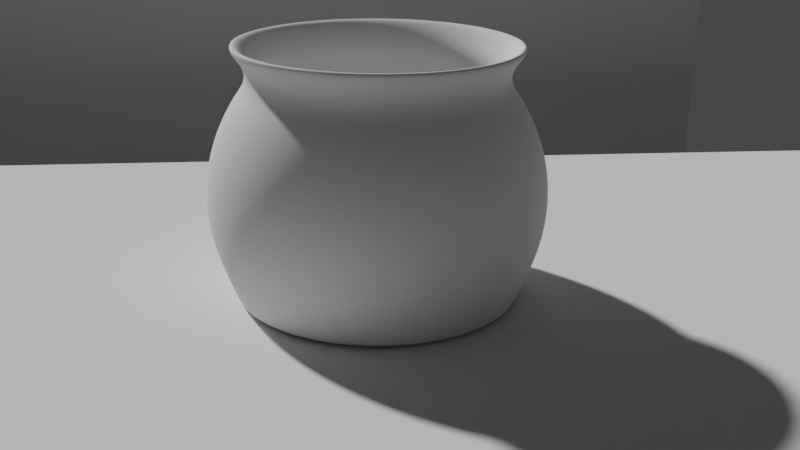 # Source: just_bowl.blend  (saved by Blender 3.6.13; exported with 4.5.12 LTS)
import bpy
from mathutils import Matrix  # noqa: F401  (used for matrix-valued properties, if any)

bpy.ops.wm.read_factory_settings(use_empty=True)
scene = bpy.context.scene
scene.name = 'Scene'

# ---- collections
col_collection = bpy.data.collections.new('Collection'); scene.collection.children.link(col_collection)

# ---- world
world_world = bpy.data.worlds.new('World'); scene.world = world_world
world_world.use_nodes = True; world_world.node_tree.nodes.clear()
_N = world_world.node_tree.nodes; _L = world_world.node_tree.links
n0 = _N.new('ShaderNodeOutputWorld'); n0.name = 'World Output'; n0.location = (300, 300)
n1 = _N.new('ShaderNodeBackground'); n1.name = 'Background'; n1.location = (10, 300)
n1.inputs[0].default_value = (0.05088, 0.05088, 0.05088, 1.0)
_L.new(n1.outputs[0], n0.inputs[0])
n0.is_active_output = True
world_world.color = (0.05088, 0.05088, 0.05088)
world_world.use_sun_shadow = False
world_world.sun_shadow_jitter_overblur = 0.0

# ---- cameras
cam_camera_001 = bpy.data.cameras.new('Camera.001')

# ---- meshes
me_sphere = bpy.data.meshes.new('Sphere')
me_sphere.from_pydata([(0.0, 0.8315, 1.173), (0.0, 0.9808, 0.8126), (0.0, 1.0, 0.6175), (0.0, 0.9808, 0.4224), (0.0, 0.8315, 0.01237), (0.1622, 0.8155, 1.173), (0.1802, 0.9061, 1.0), (0.1913, 0.9619, 0.8126), (0.1951, 0.9808, 0.6175), (0.1913, 0.9619, 0.4224), (0.1802, 0.9061, 0.2348), (0.1622, 0.8155, 0.01237), (0.1379, 0.6935, 0.01237), (0.1084, 0.5449, 0.01751), (0.07466, 0.3753, 0.067), (0.03806, 0.1913, 0.1397), (0.3182, 0.7682, 1.173), (0.3536, 0.8536, 1.0), (0.3753, 0.9061, 0.8126), (0.3827, 0.9239, 0.6175), (0.3753, 0.9061, 0.4224), (0.3536, 0.8536, 0.2348), (0.3182, 0.7682, 0.01237), (0.2706, 0.6533, 0.01237), (0.2126, 0.5133, 0.01751), (0.1464, 0.3536, 0.067), (0.07466, 0.1802, 0.1397), (0.4619, 0.6913, 1.173), (0.5133, 0.7682, 1.0), (0.5449, 0.8155, 0.8126), (0.5556, 0.8315, 0.6175), (0.5449, 0.8155, 0.4224), (0.5133, 0.7682, 0.2348), (0.4619, 0.6913, 0.01237), (0.3928, 0.5879, 0.01237), (0.3087, 0.4619, 0.01751), (0.2126, 0.3182, 0.067), (0.1084, 0.1622, 0.1397), (0.5879, 0.5879, 1.173), (0.6533, 0.6533, 1.0), (0.6935, 0.6935, 0.8126), (0.7071, 0.7071, 0.6175), (0.6935, 0.6935, 0.4224), (0.6533, 0.6533, 0.2348), (0.5879, 0.5879, 0.01237), (0.5, 0.5, 0.01237), (0.3928, 0.3928, 0.01751), (0.2706, 0.2706, 0.067), (0.1379, 0.1379, 0.1397), (0.6913, 0.4619, 1.173), (0.7682, 0.5133, 1.0), (0.8155, 0.5449, 0.8126), (0.8315, 0.5556, 0.6175), (0.8155, 0.5449, 0.4224), (0.7682, 0.5133, 0.2348), (0.6913, 0.4619, 0.01237), (0.5879, 0.3928, 0.01237), (0.4619, 0.3087, 0.01751), (0.3182, 0.2126, 0.067), (0.1622, 0.1084, 0.1397), (0.7682, 0.3182, 1.173), (0.8536, 0.3536, 1.0), (0.9061, 0.3753, 0.8126), (0.9239, 0.3827, 0.6175), (0.9061, 0.3753, 0.4224), (0.8536, 0.3536, 0.2348), (0.7682, 0.3182, 0.01237), (0.6533, 0.2706, 0.01237), (0.5133, 0.2126, 0.01751), (0.3536, 0.1464, 0.067), (0.1802, 0.07466, 0.1397), (0.8155, 0.1622, 1.173), (0.9061, 0.1802, 1.0), (0.9619, 0.1913, 0.8126), (0.9808, 0.1951, 0.6175), (0.9619, 0.1913, 0.4224), (0.9061, 0.1802, 0.2348), (0.8155, 0.1622, 0.01237), (0.6935, 0.1379, 0.01237), (0.5449, 0.1084, 0.01751), (0.3753, 0.07466, 0.067), (0.1913, 0.03806, 0.1397), (0.8315, -8.941e-08, 1.173), (0.9239, 4.47e-08, 1.0), (0.9808, -8.941e-08, 0.8126), (1.0, -1.639e-07, 0.6175), (0.9808, -8.941e-08, 0.4224), (0.9239, 4.47e-08, 0.2348), (0.8315, -8.941e-08, 0.01237), (0.7071, 1.49e-08, 0.01237), (0.5556, -5.215e-08, 0.01751), (0.3827, -2.235e-08, 0.067), (0.1951, -1.118e-08, 0.1397), (0.8155, -0.1622, 1.173), (0.9061, -0.1802, 1.0), (0.9619, -0.1913, 0.8126), (0.9808, -0.1951, 0.6175), (0.9619, -0.1913, 0.4224), (0.9061, -0.1802, 0.2348), (0.8155, -0.1622, 0.01237), (0.6935, -0.1379, 0.01237), (0.5449, -0.1084, 0.01751), (0.3753, -0.07466, 0.067), (0.1913, -0.03806, 0.1397), (0.7682, -0.3182, 1.173), (0.8536, -0.3536, 1.0), (0.9061, -0.3753, 0.8126), (0.9239, -0.3827, 0.6175), (0.9061, -0.3753, 0.4224), (0.8536, -0.3536, 0.2348), (0.7682, -0.3182, 0.01237), (0.6533, -0.2706, 0.01237), (0.5133, -0.2126, 0.01751), (0.3536, -0.1464, 0.067), (0.1802, -0.07466, 0.1397), (0.6913, -0.4619, 1.173), (0.7682, -0.5133, 1.0), (0.8155, -0.5449, 0.8126), (0.8315, -0.5556, 0.6175), (0.8155, -0.5449, 0.4224), (0.7682, -0.5133, 0.2348), (0.6913, -0.4619, 0.01237), (0.5879, -0.3928, 0.01237), (0.4619, -0.3087, 0.01751), (0.3182, -0.2126, 0.067), (0.1622, -0.1084, 0.1397), (0.5879, -0.5879, 1.173), (0.6533, -0.6533, 1.0), (0.6935, -0.6935, 0.8126), (0.7071, -0.7071, 0.6175), (0.6935, -0.6935, 0.4224), (0.6533, -0.6533, 0.2348), (0.5879, -0.5879, 0.01237), (0.5, -0.5, 0.01237), (0.3928, -0.3928, 0.01751), (0.2706, -0.2706, 0.067), (0.1379, -0.1379, 0.1397), (0.4619, -0.6913, 1.173), (0.5133, -0.7682, 1.0), (0.5449, -0.8155, 0.8126), (0.5556, -0.8315, 0.6175), (0.5449, -0.8155, 0.4224), (0.5133, -0.7682, 0.2348), (0.4619, -0.6913, 0.01237), (0.3928, -0.5879, 0.01237), (0.3087, -0.4619, 0.01751), (0.2126, -0.3182, 0.067), (0.1084, -0.1622, 0.1397), (0.3182, -0.7682, 1.173), (0.3536, -0.8536, 1.0), (0.3753, -0.9061, 0.8126), (0.3827, -0.9239, 0.6175), (0.3753, -0.9061, 0.4224), (0.3536, -0.8536, 0.2348), (0.3182, -0.7682, 0.01237), (0.2706, -0.6533, 0.01237), (0.2126, -0.5133, 0.01751), (0.1464, -0.3536, 0.067), (0.07466, -0.1802, 0.1397), (0.1622, -0.8155, 1.173), (0.1802, -0.9061, 1.0), (0.1913, -0.9619, 0.8126), (0.1951, -0.9808, 0.6175), (0.1913, -0.9619, 0.4224), (0.1802, -0.9061, 0.2348), (0.1622, -0.8155, 0.01237), (0.1379, -0.6935, 0.01237), (0.1084, -0.5449, 0.01751), (0.07466, -0.3753, 0.067), (0.03806, -0.1913, 0.1397), (-1.043e-07, -0.8315, 1.173), (2.98e-08, -0.9239, 1.0), (-1.341e-07, -0.9808, 0.8126), (-3.278e-07, -1.0, 0.6175), (-1.341e-07, -0.9808, 0.4224), (2.98e-08, -0.9239, 0.2348), (-1.043e-07, -0.8315, 0.01237), (-1.49e-08, -0.7071, 0.01237), (-9.686e-08, -0.5556, 0.01751), (-5.215e-08, -0.3827, 0.067), (-7.451e-09, -0.1951, 0.1397), (-0.1622, -0.8155, 1.173), (-0.1802, -0.9061, 1.0), (-0.1913, -0.9619, 0.8126), (-0.1951, -0.9808, 0.6175), (-0.1913, -0.9619, 0.4224), (-0.1802, -0.9061, 0.2348), (-0.1622, -0.8155, 0.01237), (-0.1379, -0.6935, 0.01237), (-0.1084, -0.5449, 0.01751), (-0.07466, -0.3753, 0.067), (-0.03806, -0.1913, 0.1397), (-0.3182, -0.7682, 1.173), (-0.3536, -0.8536, 1.0), (-0.3753, -0.9061, 0.8126), (-0.3827, -0.9239, 0.6175), (-0.3753, -0.9061, 0.4224), (-0.3536, -0.8536, 0.2348), (-0.3182, -0.7682, 0.01237), (-0.2706, -0.6533, 0.01237), (-0.2126, -0.5133, 0.01751), (-0.1464, -0.3536, 0.067), (-0.07466, -0.1802, 0.1397), (-0.4619, -0.6913, 1.173), (-0.5133, -0.7682, 1.0), (-0.5449, -0.8155, 0.8126), (-0.5556, -0.8315, 0.6175), (-0.5449, -0.8155, 0.4224), (-0.5133, -0.7682, 0.2348), (-0.4619, -0.6913, 0.01237), (-0.3928, -0.5879, 0.01237), (-0.3087, -0.4619, 0.01751), (-0.2126, -0.3182, 0.067), (-0.1084, -0.1622, 0.1397), (-0.5879, -0.5879, 1.173), (-0.6533, -0.6533, 1.0), (-0.6935, -0.6935, 0.8126), (-0.7071, -0.7071, 0.6175), (-0.6935, -0.6935, 0.4224), (-0.6533, -0.6533, 0.2348), (-0.5879, -0.5879, 0.01237), (-0.5, -0.5, 0.01237), (-0.3928, -0.3928, 0.01751), (-0.2706, -0.2706, 0.067), (-0.1379, -0.1379, 0.1397), (0.0, 0.0, 0.1786), (-0.6913, -0.4619, 1.173), (-0.7682, -0.5133, 1.0), (-0.8155, -0.5449, 0.8126), (-0.8315, -0.5556, 0.6175), (-0.8155, -0.5449, 0.4224), (-0.7682, -0.5133, 0.2348), (-0.6913, -0.4619, 0.01237), (-0.5879, -0.3928, 0.01237), (-0.4619, -0.3087, 0.01751), (-0.3182, -0.2126, 0.067), (-0.1622, -0.1084, 0.1397), (-0.7682, -0.3182, 1.173), (-0.8536, -0.3536, 1.0), (-0.9061, -0.3753, 0.8126), (-0.9239, -0.3827, 0.6175), (-0.9061, -0.3753, 0.4224), (-0.8536, -0.3536, 0.2348), (-0.7682, -0.3182, 0.01237), (-0.6533, -0.2706, 0.01237), (-0.5133, -0.2126, 0.01751), (-0.3536, -0.1464, 0.067), (-0.1802, -0.07466, 0.1397), (-0.8155, -0.1622, 1.173), (-0.9061, -0.1802, 1.0), (-0.9619, -0.1913, 0.8126), (-0.9808, -0.1951, 0.6175), (-0.9619, -0.1913, 0.4224), (-0.9061, -0.1802, 0.2348), (-0.8155, -0.1622, 0.01237), (-0.6935, -0.1379, 0.01237), (-0.5449, -0.1084, 0.01751), (-0.3753, -0.07466, 0.067), (-0.1913, -0.03806, 0.1397), (-0.8315, 1.639e-07, 1.173), (-0.9239, 1.49e-08, 1.0), (-0.9808, 2.682e-07, 0.8126), (-1.0, 4.47e-07, 0.6175), (-0.9808, 2.682e-07, 0.4224), (-0.9239, 1.49e-08, 0.2348), (-0.8315, 1.639e-07, 0.01237), (-0.7071, 2.98e-08, 0.01237), (-0.5556, 1.49e-07, 0.01751), (-0.3827, 5.215e-08, 0.067), (-0.1951, 1.863e-08, 0.1397), (-0.8155, 0.1622, 1.173), (-0.9061, 0.1802, 1.0), (-0.9619, 0.1913, 0.8126), (-0.9808, 0.1951, 0.6175), (-0.9619, 0.1913, 0.4224), (-0.9061, 0.1802, 0.2348), (-0.8155, 0.1622, 0.01237), (-0.6935, 0.1379, 0.01237), (-0.5449, 0.1084, 0.01751), (-0.3753, 0.07466, 0.067), (-0.1913, 0.03806, 0.1397), (-0.7682, 0.3182, 1.173), (-0.8536, 0.3536, 1.0), (-0.9061, 0.3753, 0.8126), (-0.9239, 0.3827, 0.6175), (-0.9061, 0.3753, 0.4224), (-0.8536, 0.3536, 0.2348), (-0.7682, 0.3182, 0.01237), (-0.6533, 0.2706, 0.01237), (-0.5133, 0.2126, 0.01751), (-0.3536, 0.1464, 0.067), (-0.1802, 0.07466, 0.1397), (-0.6913, 0.4619, 1.173), (-0.7682, 0.5133, 1.0), (-0.8155, 0.5449, 0.8126), (-0.8315, 0.5556, 0.6175), (-0.8155, 0.5449, 0.4224), (-0.7682, 0.5133, 0.2348), (-0.6913, 0.4619, 0.01237), (-0.5879, 0.3928, 0.01237), (-0.4619, 0.3087, 0.01751), (-0.3182, 0.2126, 0.067), (-0.1622, 0.1084, 0.1397), (-0.5879, 0.5879, 1.173), (-0.6533, 0.6533, 1.0), (-0.6935, 0.6935, 0.8126), (-0.7071, 0.7071, 0.6175), (-0.6935, 0.6935, 0.4224), (-0.6533, 0.6533, 0.2348), (-0.5879, 0.5879, 0.01237), (-0.5, 0.5, 0.01237), (-0.3928, 0.3928, 0.01751), (-0.2706, 0.2706, 0.067), (-0.1379, 0.1379, 0.1397), (-0.4619, 0.6913, 1.173), (-0.5133, 0.7682, 1.0), (-0.5449, 0.8155, 0.8126), (-0.5556, 0.8315, 0.6175), (-0.5449, 0.8155, 0.4224), (-0.5133, 0.7682, 0.2348), (-0.4619, 0.6913, 0.01237), (-0.3928, 0.5879, 0.01237), (-0.3087, 0.4619, 0.01751), (-0.2126, 0.3182, 0.067), (-0.1084, 0.1622, 0.1397), (-0.3182, 0.7682, 1.173), (-0.3536, 0.8536, 1.0), (-0.3753, 0.9061, 0.8126), (-0.3827, 0.9239, 0.6175), (-0.3753, 0.9061, 0.4224), (-0.3536, 0.8536, 0.2348), (-0.3182, 0.7682, 0.01237), (-0.2706, 0.6533, 0.01237), (-0.2126, 0.5133, 0.01751), (-0.1464, 0.3536, 0.067), (-0.07466, 0.1802, 0.1397), (-0.1622, 0.8155, 1.173), (-0.1802, 0.9061, 1.0), (-0.1913, 0.9619, 0.8126), (-0.1951, 0.9808, 0.6175), (-0.1913, 0.9619, 0.4224), (-0.1802, 0.9061, 0.2348), (-0.1622, 0.8155, 0.01237), (-0.1379, 0.6935, 0.01237), (-0.1084, 0.5449, 0.01751), (-0.07466, 0.3753, 0.067), (-0.03806, 0.1913, 0.1397), (5.96e-08, 0.9239, 1.0), (5.96e-08, 0.9239, 0.2348), (8.941e-08, 0.7071, 0.01237), (2.161e-07, 0.5556, 0.01751), (6.706e-08, 0.3827, 0.067), (1.49e-08, 0.1951, 0.1397), (0.164, 0.8247, 0.03491), (0.3218, 0.7768, 0.03491), (0.4671, 0.6991, 0.03491), (0.5946, 0.5946, 0.03491), (0.6991, 0.4671, 0.03491), (0.7768, 0.3218, 0.03491), (0.8247, 0.164, 0.03491), (0.8408, -7.582e-08, 0.03491), (0.8247, -0.164, 0.03491), (0.7768, -0.3218, 0.03491), (0.6991, -0.4671, 0.03491), (0.5946, -0.5946, 0.03491), (0.4671, -0.6991, 0.03491), (0.3218, -0.7768, 0.03491), (0.164, -0.8247, 0.03491), (-9.072e-08, -0.8408, 0.03491), (-0.164, -0.8247, 0.03491), (-0.3218, -0.7768, 0.03491), (-0.4671, -0.6991, 0.03491), (-0.5946, -0.5946, 0.03491), (-0.6991, -0.4671, 0.03491), (-0.7768, -0.3218, 0.03491), (-0.8247, -0.164, 0.03491), (-0.8408, 1.488e-07, 0.03491), (-0.8247, 0.164, 0.03491), (-0.7768, 0.3218, 0.03491), (-0.6991, 0.4671, 0.03491), (-0.5946, 0.5946, 0.03491), (-0.4671, 0.6991, 0.03491), (-0.3218, 0.7768, 0.03491), (-0.164, 0.8247, 0.03491), (6.039e-09, 0.8408, 0.03491), (0.1655, 0.8319, 1.48), (0.3246, 0.7836, 1.48), (0.4712, 0.7052, 1.48), (0.5997, 0.5997, 1.48), (0.7052, 0.4712, 1.48), (0.7836, 0.3246, 1.48), (0.8319, 0.1655, 1.48), (0.8482, 1.453e-08, 1.48), (0.8319, -0.1655, 1.48), (0.7836, -0.3246, 1.48), (0.7052, -0.4712, 1.48), (0.5997, -0.5997, 1.48), (0.4712, -0.7052, 1.48), (0.3246, -0.7836, 1.48), (0.1655, -0.8319, 1.48), (-2.503e-08, -0.8482, 1.48), (-0.1655, -0.8319, 1.48), (-0.3246, -0.7836, 1.48), (-0.4712, -0.7052, 1.48), (-0.5997, -0.5997, 1.48), (-0.7052, -0.4712, 1.48), (-0.7836, -0.3246, 1.48), (-0.8319, -0.1655, 1.48), (-0.8482, 3.24e-08, 1.48), (-0.8319, 0.1655, 1.48), (-0.7836, 0.3246, 1.48), (-0.7052, 0.4712, 1.48), (-0.5997, 0.5997, 1.48), (-0.4712, 0.7052, 1.48), (-0.3246, 0.7836, 1.48), (-0.1655, 0.8319, 1.48), (1.001e-07, 0.8482, 1.48), (0.1509, 0.7588, 1.243), (0.1517, 0.7627, 1.402), (0.1458, 0.7329, 1.324), (0.2976, 0.7185, 1.402), (0.2961, 0.7148, 1.243), (0.286, 0.6904, 1.324), (0.4321, 0.6466, 1.402), (0.4299, 0.6433, 1.243), (0.4152, 0.6213, 1.324), (0.5499, 0.5499, 1.402), (0.5471, 0.5471, 1.243), (0.5284, 0.5284, 1.324), (0.6466, 0.4321, 1.402), (0.6433, 0.4299, 1.243), (0.6213, 0.4152, 1.324), (0.7185, 0.2976, 1.402), (0.7148, 0.2961, 1.243), (0.6904, 0.286, 1.324), (0.7627, 0.1517, 1.402), (0.7588, 0.1509, 1.243), (0.7329, 0.1458, 1.324), (0.7777, 1.472e-08, 1.402), (0.7737, -4.096e-08, 1.243), (0.7473, -1.397e-09, 1.324), (0.7627, -0.1517, 1.402), (0.7588, -0.1509, 1.243), (0.7329, -0.1458, 1.324), (0.7185, -0.2976, 1.402), (0.7148, -0.2961, 1.243), (0.6904, -0.286, 1.324), (0.6466, -0.4321, 1.402), (0.6433, -0.4299, 1.243), (0.6213, -0.4152, 1.324), (0.5499, -0.5499, 1.402), (0.5471, -0.5471, 1.243), (0.5284, -0.5284, 1.324), (0.4321, -0.6466, 1.402), (0.4299, -0.6433, 1.243), (0.4152, -0.6213, 1.324), (0.2976, -0.7185, 1.402), (0.2961, -0.7148, 1.243), (0.286, -0.6904, 1.324), (0.1517, -0.7627, 1.402), (0.1509, -0.7588, 1.243), (0.1458, -0.7329, 1.324), (-1.997e-08, -0.7777, 1.402), (-6.278e-08, -0.7737, 1.243), (-3.038e-08, -0.7473, 1.324), (-0.1517, -0.7627, 1.402), (-0.1509, -0.7588, 1.243), (-0.1458, -0.7329, 1.324), (-0.2976, -0.7185, 1.402), (-0.2961, -0.7148, 1.243), (-0.286, -0.6904, 1.324), (-0.4321, -0.6466, 1.402), (-0.4299, -0.6433, 1.243), (-0.4152, -0.6213, 1.324), (-0.5499, -0.5499, 1.402), (-0.5471, -0.5471, 1.243), (-0.5284, -0.5284, 1.324), (-0.6466, -0.4321, 1.402), (-0.6433, -0.4299, 1.243), (-0.6213, -0.4152, 1.324), (-0.7185, -0.2976, 1.402), (-0.7148, -0.2961, 1.243), (-0.6904, -0.286, 1.324), (-0.7627, -0.1517, 1.402), (-0.7588, -0.1509, 1.243), (-0.7329, -0.1458, 1.324), (-0.7777, 3.11e-08, 1.402), (-0.7737, 1.016e-07, 1.243), (-0.7473, 5.122e-08, 1.324), (-0.7627, 0.1517, 1.402), (-0.7588, 0.1509, 1.243), (-0.7329, 0.1458, 1.324), (-0.7185, 0.2976, 1.402), (-0.7148, 0.2961, 1.243), (-0.6904, 0.286, 1.324), (-0.6466, 0.4321, 1.402), (-0.6433, 0.4299, 1.243), (-0.6213, 0.4152, 1.324), (-0.5499, 0.5499, 1.402), (-0.5471, 0.5471, 1.243), (-0.5284, 0.5284, 1.324), (-0.4321, 0.6466, 1.402), (-0.4299, 0.6433, 1.243), (-0.4152, 0.6213, 1.324), (-0.2976, 0.7185, 1.402), (-0.2961, 0.7148, 1.243), (-0.286, 0.6904, 1.324), (-0.1517, 0.7627, 1.402), (-0.1509, 0.7588, 1.243), (-0.1458, 0.7329, 1.324), (9.475e-08, 0.7777, 1.402), (4.152e-08, 0.7737, 1.243), (7.683e-08, 0.7473, 1.324)], [], [(3, 2, 8, 9), (348, 3, 9, 10), (384, 348, 10, 353), (349, 4, 11, 12), (16, 421, 424, 27), (350, 349, 12, 13), (347, 0, 5, 6), (351, 350, 13, 14), (1, 347, 6, 7), (352, 351, 14, 15), (2, 1, 7, 8), (225, 352, 15), (15, 14, 25, 26), (8, 7, 18, 19), (225, 15, 26), (9, 8, 19, 20), (10, 9, 20, 21), (353, 10, 21, 354), (12, 11, 22, 23), (418, 510, 416, 385), (13, 12, 23, 24), (6, 5, 16, 17), (14, 13, 24, 25), (7, 6, 17, 18), (23, 22, 33, 34), (423, 420, 386, 387), (24, 23, 34, 35), (17, 16, 27, 28), (25, 24, 35, 36), (18, 17, 28, 29), (26, 25, 36, 37), (19, 18, 29, 30), (225, 26, 37), (20, 19, 30, 31), (21, 20, 31, 32), (354, 21, 32, 355), (225, 37, 48), (31, 30, 41, 42), (32, 31, 42, 43), (355, 32, 43, 356), (34, 33, 44, 45), (426, 423, 387, 388), (35, 34, 45, 46), (28, 27, 38, 39), (36, 35, 46, 47), (29, 28, 39, 40), (37, 36, 47, 48), (30, 29, 40, 41), (429, 426, 388, 389), (46, 45, 56, 57), (39, 38, 49, 50), (47, 46, 57, 58), (40, 39, 50, 51), (48, 47, 58, 59), (41, 40, 51, 52), (225, 48, 59), (42, 41, 52, 53), (43, 42, 53, 54), (356, 43, 54, 357), (45, 44, 55, 56), (53, 52, 63, 64), (54, 53, 64, 65), (357, 54, 65, 358), (56, 55, 66, 67), (432, 429, 389, 390), (57, 56, 67, 68), (50, 49, 60, 61), (58, 57, 68, 69), (51, 50, 61, 62), (59, 58, 69, 70), (52, 51, 62, 63), (225, 59, 70), (68, 67, 78, 79), (61, 60, 71, 72), (69, 68, 79, 80), (62, 61, 72, 73), (70, 69, 80, 81), (63, 62, 73, 74), (225, 70, 81), (64, 63, 74, 75), (65, 64, 75, 76), (358, 65, 76, 359), (67, 66, 77, 78), (435, 432, 390, 391), (76, 75, 86, 87), (359, 76, 87, 360), (78, 77, 88, 89), (438, 435, 391, 392), (79, 78, 89, 90), (72, 71, 82, 83), (80, 79, 90, 91), (73, 72, 83, 84), (81, 80, 91, 92), (74, 73, 84, 85), (225, 81, 92), (75, 74, 85, 86), (83, 82, 93, 94), (91, 90, 101, 102), (84, 83, 94, 95), (92, 91, 102, 103), (85, 84, 95, 96), (225, 92, 103), (86, 85, 96, 97), (87, 86, 97, 98), (360, 87, 98, 361), (89, 88, 99, 100), (441, 438, 392, 393), (90, 89, 100, 101), (98, 97, 108, 109), (361, 98, 109, 362), (100, 99, 110, 111), (444, 441, 393, 394), (101, 100, 111, 112), (94, 93, 104, 105), (102, 101, 112, 113), (95, 94, 105, 106), (103, 102, 113, 114), (96, 95, 106, 107), (225, 103, 114), (97, 96, 107, 108), (113, 112, 123, 124), (106, 105, 116, 117), (114, 113, 124, 125), (107, 106, 117, 118), (225, 114, 125), (108, 107, 118, 119), (109, 108, 119, 120), (362, 109, 120, 363), (111, 110, 121, 122), (447, 444, 394, 395), (112, 111, 122, 123), (105, 104, 115, 116), (363, 120, 131, 364), (122, 121, 132, 133), (450, 447, 395, 396), (123, 122, 133, 134), (116, 115, 126, 127), (124, 123, 134, 135), (117, 116, 127, 128), (125, 124, 135, 136), (118, 117, 128, 129), (225, 125, 136), (119, 118, 129, 130), (120, 119, 130, 131), (136, 135, 146, 147), (129, 128, 139, 140), (225, 136, 147), (130, 129, 140, 141), (131, 130, 141, 142), (364, 131, 142, 365), (133, 132, 143, 144), (453, 450, 396, 397), (134, 133, 144, 145), (127, 126, 137, 138), (135, 134, 145, 146), (128, 127, 138, 139), (144, 143, 154, 155), (456, 453, 397, 398), (145, 144, 155, 156), (138, 137, 148, 149), (146, 145, 156, 157), (139, 138, 149, 150), (147, 146, 157, 158), (140, 139, 150, 151), (225, 147, 158), (141, 140, 151, 152), (142, 141, 152, 153), (365, 142, 153, 366), (151, 150, 161, 162), (225, 158, 169), (152, 151, 162, 163), (153, 152, 163, 164), (366, 153, 164, 367), (155, 154, 165, 166), (459, 456, 398, 399), (156, 155, 166, 167), (149, 148, 159, 160), (157, 156, 167, 168), (150, 149, 160, 161), (158, 157, 168, 169), (166, 165, 176, 177), (462, 459, 399, 400), (167, 166, 177, 178), (160, 159, 170, 171), (168, 167, 178, 179), (161, 160, 171, 172), (169, 168, 179, 180), (162, 161, 172, 173), (225, 169, 180), (163, 162, 173, 174), (164, 163, 174, 175), (367, 164, 175, 368), (225, 180, 191), (174, 173, 184, 185), (175, 174, 185, 186), (368, 175, 186, 369), (177, 176, 187, 188), (465, 462, 400, 401), (178, 177, 188, 189), (171, 170, 181, 182), (179, 178, 189, 190), (172, 171, 182, 183), (180, 179, 190, 191), (173, 172, 183, 184), (468, 465, 401, 402), (189, 188, 199, 200), (182, 181, 192, 193), (190, 189, 200, 201), (183, 182, 193, 194), (191, 190, 201, 202), (184, 183, 194, 195), (225, 191, 202), (185, 184, 195, 196), (186, 185, 196, 197), (369, 186, 197, 370), (188, 187, 198, 199), (196, 195, 206, 207), (197, 196, 207, 208), (370, 197, 208, 371), (199, 198, 209, 210), (471, 468, 402, 403), (200, 199, 210, 211), (193, 192, 203, 204), (201, 200, 211, 212), (194, 193, 204, 205), (202, 201, 212, 213), (195, 194, 205, 206), (225, 202, 213), (211, 210, 221, 222), (204, 203, 214, 215), (212, 211, 222, 223), (205, 204, 215, 216), (213, 212, 223, 224), (206, 205, 216, 217), (225, 213, 224), (207, 206, 217, 218), (208, 207, 218, 219), (371, 208, 219, 372), (210, 209, 220, 221), (474, 471, 403, 404), (219, 218, 230, 231), (372, 219, 231, 373), (221, 220, 232, 233), (477, 474, 404, 405), (222, 221, 233, 234), (215, 214, 226, 227), (223, 222, 234, 235), (216, 215, 227, 228), (224, 223, 235, 236), (217, 216, 228, 229), (225, 224, 236), (218, 217, 229, 230), (235, 234, 245, 246), (228, 227, 238, 239), (236, 235, 246, 247), (229, 228, 239, 240), (225, 236, 247), (230, 229, 240, 241), (231, 230, 241, 242), (373, 231, 242, 374), (233, 232, 243, 244), (480, 477, 405, 406), (234, 233, 244, 245), (227, 226, 237, 238), (374, 242, 253, 375), (244, 243, 254, 255), (483, 480, 406, 407), (245, 244, 255, 256), (238, 237, 248, 249), (246, 245, 256, 257), (239, 238, 249, 250), (247, 246, 257, 258), (240, 239, 250, 251), (225, 247, 258), (241, 240, 251, 252), (242, 241, 252, 253), (250, 249, 260, 261), (258, 257, 268, 269), (251, 250, 261, 262), (225, 258, 269), (252, 251, 262, 263), (253, 252, 263, 264), (375, 253, 264, 376), (255, 254, 265, 266), (486, 483, 407, 408), (256, 255, 266, 267), (249, 248, 259, 260), (257, 256, 267, 268), (376, 264, 275, 377), (266, 265, 276, 277), (489, 486, 408, 409), (267, 266, 277, 278), (260, 259, 270, 271), (268, 267, 278, 279), (261, 260, 271, 272), (269, 268, 279, 280), (262, 261, 272, 273), (225, 269, 280), (263, 262, 273, 274), (264, 263, 274, 275), (280, 279, 290, 291), (273, 272, 283, 284), (225, 280, 291), (274, 273, 284, 285), (275, 274, 285, 286), (377, 275, 286, 378), (277, 276, 287, 288), (492, 489, 409, 410), (278, 277, 288, 289), (271, 270, 281, 282), (279, 278, 289, 290), (272, 271, 282, 283), (288, 287, 298, 299), (495, 492, 410, 411), (289, 288, 299, 300), (282, 281, 292, 293), (290, 289, 300, 301), (283, 282, 293, 294), (291, 290, 301, 302), (284, 283, 294, 295), (225, 291, 302), (285, 284, 295, 296), (286, 285, 296, 297), (378, 286, 297, 379), (295, 294, 305, 306), (225, 302, 313), (296, 295, 306, 307), (297, 296, 307, 308), (379, 297, 308, 380), (299, 298, 309, 310), (498, 495, 411, 412), (300, 299, 310, 311), (293, 292, 303, 304), (301, 300, 311, 312), (294, 293, 304, 305), (302, 301, 312, 313), (310, 309, 320, 321), (501, 498, 412, 413), (311, 310, 321, 322), (304, 303, 314, 315), (312, 311, 322, 323), (305, 304, 315, 316), (313, 312, 323, 324), (306, 305, 316, 317), (225, 313, 324), (307, 306, 317, 318), (308, 307, 318, 319), (380, 308, 319, 381), (225, 324, 335), (318, 317, 328, 329), (319, 318, 329, 330), (381, 319, 330, 382), (321, 320, 331, 332), (504, 501, 413, 414), (322, 321, 332, 333), (315, 314, 325, 326), (323, 322, 333, 334), (316, 315, 326, 327), (324, 323, 334, 335), (317, 316, 327, 328), (333, 332, 343, 344), (326, 325, 336, 337), (334, 333, 344, 345), (327, 326, 337, 338), (335, 334, 345, 346), (328, 327, 338, 339), (225, 335, 346), (329, 328, 339, 340), (330, 329, 340, 341), (382, 330, 341, 383), (332, 331, 342, 343), (507, 504, 414, 415), (341, 340, 3, 348), (383, 341, 348, 384), (343, 342, 4, 349), (510, 507, 415, 416), (344, 343, 349, 350), (337, 336, 0, 347), (345, 344, 350, 351), (338, 337, 347, 1), (346, 345, 351, 352), (339, 338, 1, 2), (225, 346, 352), (340, 339, 2, 3), (342, 383, 384, 4), (331, 382, 383, 342), (320, 381, 382, 331), (309, 380, 381, 320), (298, 379, 380, 309), (287, 378, 379, 298), (276, 377, 378, 287), (265, 376, 377, 276), (254, 375, 376, 265), (243, 374, 375, 254), (232, 373, 374, 243), (220, 372, 373, 232), (209, 371, 372, 220), (198, 370, 371, 209), (187, 369, 370, 198), (176, 368, 369, 187), (165, 367, 368, 176), (154, 366, 367, 165), (143, 365, 366, 154), (132, 364, 365, 143), (121, 363, 364, 132), (110, 362, 363, 121), (99, 361, 362, 110), (88, 360, 361, 99), (77, 359, 360, 88), (66, 358, 359, 77), (55, 357, 358, 66), (44, 356, 357, 55), (33, 355, 356, 44), (22, 354, 355, 33), (11, 353, 354, 22), (4, 384, 353, 11), (148, 457, 460, 159), (314, 502, 505, 325), (336, 508, 511, 0), (270, 490, 493, 281), (159, 460, 463, 170), (93, 442, 445, 104), (281, 493, 496, 292), (214, 475, 478, 226), (38, 427, 430, 49), (226, 478, 481, 237), (27, 424, 427, 38), (104, 445, 448, 115), (292, 496, 499, 303), (237, 481, 484, 248), (181, 466, 469, 192), (115, 448, 451, 126), (303, 499, 502, 314), (420, 418, 385, 386), (60, 433, 436, 71), (49, 430, 433, 60), (170, 463, 466, 181), (248, 484, 487, 259), (126, 451, 454, 137), (137, 454, 457, 148), (71, 436, 439, 82), (259, 487, 490, 270), (203, 472, 475, 214), (325, 505, 508, 336), (0, 511, 417, 5), (82, 439, 442, 93), (192, 469, 472, 203), (421, 417, 419, 422), (422, 419, 418, 420), (420, 423, 425, 422), (422, 425, 424, 421), (427, 424, 425, 428), (428, 425, 423, 426), (426, 429, 431, 428), (428, 431, 430, 427), (433, 430, 431, 434), (434, 431, 429, 432), (436, 433, 434, 437), (437, 434, 432, 435), (439, 436, 437, 440), (440, 437, 435, 438), (442, 439, 440, 443), (443, 440, 438, 441), (445, 442, 443, 446), (446, 443, 441, 444), (448, 445, 446, 449), (449, 446, 444, 447), (451, 448, 449, 452), (452, 449, 447, 450), (454, 451, 452, 455), (455, 452, 450, 453), (457, 454, 455, 458), (458, 455, 453, 456), (460, 457, 458, 461), (461, 458, 456, 459), (459, 462, 464, 461), (461, 464, 463, 460), (466, 463, 464, 467), (467, 464, 462, 465), (465, 468, 470, 467), (467, 470, 469, 466), (472, 469, 470, 473), (473, 470, 468, 471), (475, 472, 473, 476), (476, 473, 471, 474), (478, 475, 476, 479), (479, 476, 474, 477), (481, 478, 479, 482), (482, 479, 477, 480), (484, 481, 482, 485), (485, 482, 480, 483), (487, 484, 485, 488), (488, 485, 483, 486), (490, 487, 488, 491), (491, 488, 486, 489), (493, 490, 491, 494), (494, 491, 489, 492), (496, 493, 494, 497), (497, 494, 492, 495), (499, 496, 497, 500), (500, 497, 495, 498), (498, 501, 503, 500), (500, 503, 502, 499), (505, 502, 503, 506), (506, 503, 501, 504), (508, 505, 506, 509), (509, 506, 504, 507), (511, 508, 509, 512), (512, 509, 507, 510), (417, 511, 512, 419), (419, 512, 510, 418), (5, 417, 421, 16)])
me_sphere.polygons.foreach_set('use_smooth', [True] * 512)
_uv = me_sphere.uv_layers.new(name='UVMap')
_uv.uv.foreach_set('vector', [0.75, 0.4375, 0.75, 0.5, 0.7188, 0.5, 0.7188, 0.4375, 0.75, 0.375, 0.75, 0.4375, 0.7188, 0.4375, 0.7188, 0.375, 0.75, 0.3188, 0.75, 0.375, 0.7188, 0.375, 0.7188, 0.3188, 0.75, 0.25, 0.75, 0.3125, 0.7188, 0.3125, 0.7188, 0.25, 0.6875, 0.6875, 0.6875, 0.7165, 0.6562, 0.7165, 0.6562, 0.6875, 0.75, 0.1875, 0.75, 0.25, 0.7188, 0.25, 0.7188, 0.1875, 0.75, 0.625, 0.75, 0.6875, 0.7188, 0.6875, 0.7188, 0.625, 0.75, 0.125, 0.75, 0.1875, 0.7188, 0.1875, 0.7188, 0.125, 0.75, 0.5625, 0.75, 0.625, 0.7188, 0.625, 0.7188, 0.5625, 0.75, 0.0625, 0.75, 0.125, 0.7188, 0.125, 0.7188, 0.0625, 0.75, 0.5, 0.75, 0.5625, 0.7188, 0.5625, 0.7188, 0.5, 0.7344, 0.0, 0.75, 0.0625, 0.7188, 0.0625, 0.7188, 0.0625, 0.7188, 0.125, 0.6875, 0.125, 0.6875, 0.0625, 0.7188, 0.5, 0.7188, 0.5625, 0.6875, 0.5625, 0.6875, 0.5, 0.7031, 0.0, 0.7188, 0.0625, 0.6875, 0.0625, 0.7188, 0.4375, 0.7188, 0.5, 0.6875, 0.5, 0.6875, 0.4375, 0.7188, 0.375, 0.7188, 0.4375, 0.6875, 0.4375, 0.6875, 0.375, 0.7188, 0.3188, 0.7188, 0.375, 0.6875, 0.375, 0.6875, 0.3188, 0.7188, 0.25, 0.7188, 0.3125, 0.6875, 0.3125, 0.6875, 0.25, 0.7188, 0.75, 0.75, 0.75, 0.75, 0.75, 0.7188, 0.75, 0.7188, 0.1875, 0.7188, 0.25, 0.6875, 0.25, 0.6875, 0.1875, 0.7188, 0.625, 0.7188, 0.6875, 0.6875, 0.6875, 0.6875, 0.625, 0.7188, 0.125, 0.7188, 0.1875, 0.6875, 0.1875, 0.6875, 0.125, 0.7188, 0.5625, 0.7188, 0.625, 0.6875, 0.625, 0.6875, 0.5625, 0.6875, 0.25, 0.6875, 0.3125, 0.6562, 0.3125, 0.6562, 0.25, 0.6562, 0.75, 0.6875, 0.75, 0.6875, 0.75, 0.6562, 0.75, 0.6875, 0.1875, 0.6875, 0.25, 0.6562, 0.25, 0.6562, 0.1875, 0.6875, 0.625, 0.6875, 0.6875, 0.6562, 0.6875, 0.6562, 0.625, 0.6875, 0.125, 0.6875, 0.1875, 0.6562, 0.1875, 0.6562, 0.125, 0.6875, 0.5625, 0.6875, 0.625, 0.6562, 0.625, 0.6562, 0.5625, 0.6875, 0.0625, 0.6875, 0.125, 0.6562, 0.125, 0.6562, 0.0625, 0.6875, 0.5, 0.6875, 0.5625, 0.6562, 0.5625, 0.6562, 0.5, 0.6719, 0.0, 0.6875, 0.0625, 0.6562, 0.0625, 0.6875, 0.4375, 0.6875, 0.5, 0.6562, 0.5, 0.6562, 0.4375, 0.6875, 0.375, 0.6875, 0.4375, 0.6562, 0.4375, 0.6562, 0.375, 0.6875, 0.3188, 0.6875, 0.375, 0.6562, 0.375, 0.6562, 0.3188, 0.6406, 0.0, 0.6562, 0.0625, 0.625, 0.0625, 0.6562, 0.4375, 0.6562, 0.5, 0.625, 0.5, 0.625, 0.4375, 0.6562, 0.375, 0.6562, 0.4375, 0.625, 0.4375, 0.625, 0.375, 0.6562, 0.3188, 0.6562, 0.375, 0.625, 0.375, 0.625, 0.3188, 0.6562, 0.25, 0.6562, 0.3125, 0.625, 0.3125, 0.625, 0.25, 0.625, 0.75, 0.6562, 0.75, 0.6562, 0.75, 0.625, 0.75, 0.6562, 0.1875, 0.6562, 0.25, 0.625, 0.25, 0.625, 0.1875, 0.6562, 0.625, 0.6562, 0.6875, 0.625, 0.6875, 0.625, 0.625, 0.6562, 0.125, 0.6562, 0.1875, 0.625, 0.1875, 0.625, 0.125, 0.6562, 0.5625, 0.6562, 0.625, 0.625, 0.625, 0.625, 0.5625, 0.6562, 0.0625, 0.6562, 0.125, 0.625, 0.125, 0.625, 0.0625, 0.6562, 0.5, 0.6562, 0.5625, 0.625, 0.5625, 0.625, 0.5, 0.5938, 0.75, 0.625, 0.75, 0.625, 0.75, 0.5938, 0.75, 0.625, 0.1875, 0.625, 0.25, 0.5938, 0.25, 0.5938, 0.1875, 0.625, 0.625, 0.625, 0.6875, 0.5938, 0.6875, 0.5938, 0.625, 0.625, 0.125, 0.625, 0.1875, 0.5938, 0.1875, 0.5938, 0.125, 0.625, 0.5625, 0.625, 0.625, 0.5938, 0.625, 0.5938, 0.5625, 0.625, 0.0625, 0.625, 0.125, 0.5938, 0.125, 0.5938, 0.0625, 0.625, 0.5, 0.625, 0.5625, 0.5938, 0.5625, 0.5938, 0.5, 0.6094, 0.0, 0.625, 0.0625, 0.5938, 0.0625, 0.625, 0.4375, 0.625, 0.5, 0.5938, 0.5, 0.5938, 0.4375, 0.625, 0.375, 0.625, 0.4375, 0.5938, 0.4375, 0.5938, 0.375, 0.625, 0.3188, 0.625, 0.375, 0.5938, 0.375, 0.5938, 0.3188, 0.625, 0.25, 0.625, 0.3125, 0.5938, 0.3125, 0.5938, 0.25, 0.5938, 0.4375, 0.5938, 0.5, 0.5625, 0.5, 0.5625, 0.4375, 0.5938, 0.375, 0.5938, 0.4375, 0.5625, 0.4375, 0.5625, 0.375, 0.5938, 0.3188, 0.5938, 0.375, 0.5625, 0.375, 0.5625, 0.3188, 0.5938, 0.25, 0.5938, 0.3125, 0.5625, 0.3125, 0.5625, 0.25, 0.5625, 0.75, 0.5938, 0.75, 0.5938, 0.75, 0.5625, 0.75, 0.5938, 0.1875, 0.5938, 0.25, 0.5625, 0.25, 0.5625, 0.1875, 0.5938, 0.625, 0.5938, 0.6875, 0.5625, 0.6875, 0.5625, 0.625, 0.5938, 0.125, 0.5938, 0.1875, 0.5625, 0.1875, 0.5625, 0.125, 0.5938, 0.5625, 0.5938, 0.625, 0.5625, 0.625, 0.5625, 0.5625, 0.5938, 0.0625, 0.5938, 0.125, 0.5625, 0.125, 0.5625, 0.0625, 0.5938, 0.5, 0.5938, 0.5625, 0.5625, 0.5625, 0.5625, 0.5, 0.5781, 0.0, 0.5938, 0.0625, 0.5625, 0.0625, 0.5625, 0.1875, 0.5625, 0.25, 0.5312, 0.25, 0.5312, 0.1875, 0.5625, 0.625, 0.5625, 0.6875, 0.5312, 0.6875, 0.5312, 0.625, 0.5625, 0.125, 0.5625, 0.1875, 0.5312, 0.1875, 0.5312, 0.125, 0.5625, 0.5625, 0.5625, 0.625, 0.5312, 0.625, 0.5312, 0.5625, 0.5625, 0.0625, 0.5625, 0.125, 0.5312, 0.125, 0.5312, 0.0625, 0.5625, 0.5, 0.5625, 0.5625, 0.5312, 0.5625, 0.5312, 0.5, 0.5469, 0.0, 0.5625, 0.0625, 0.5312, 0.0625, 0.5625, 0.4375, 0.5625, 0.5, 0.5312, 0.5, 0.5312, 0.4375, 0.5625, 0.375, 0.5625, 0.4375, 0.5312, 0.4375, 0.5312, 0.375, 0.5625, 0.3188, 0.5625, 0.375, 0.5312, 0.375, 0.5312, 0.3188, 0.5625, 0.25, 0.5625, 0.3125, 0.5312, 0.3125, 0.5312, 0.25, 0.5312, 0.75, 0.5625, 0.75, 0.5625, 0.75, 0.5312, 0.75, 0.5312, 0.375, 0.5312, 0.4375, 0.5, 0.4375, 0.5, 0.375, 0.5312, 0.3188, 0.5312, 0.375, 0.5, 0.375, 0.5, 0.3188, 0.5312, 0.25, 0.5312, 0.3125, 0.5, 0.3125, 0.5, 0.25, 0.5, 0.75, 0.5312, 0.75, 0.5312, 0.75, 0.5, 0.75, 0.5312, 0.1875, 0.5312, 0.25, 0.5, 0.25, 0.5, 0.1875, 0.5312, 0.625, 0.5312, 0.6875, 0.5, 0.6875, 0.5, 0.625, 0.5312, 0.125, 0.5312, 0.1875, 0.5, 0.1875, 0.5, 0.125, 0.5312, 0.5625, 0.5312, 0.625, 0.5, 0.625, 0.5, 0.5625, 0.5312, 0.0625, 0.5312, 0.125, 0.5, 0.125, 0.5, 0.0625, 0.5312, 0.5, 0.5312, 0.5625, 0.5, 0.5625, 0.5, 0.5, 0.5156, 0.0, 0.5312, 0.0625, 0.5, 0.0625, 0.5312, 0.4375, 0.5312, 0.5, 0.5, 0.5, 0.5, 0.4375, 0.5, 0.625, 0.5, 0.6875, 0.4687, 0.6875, 0.4688, 0.625, 0.5, 0.125, 0.5, 0.1875, 0.4688, 0.1875, 0.4688, 0.125, 0.5, 0.5625, 0.5, 0.625, 0.4688, 0.625, 0.4688, 0.5625, 0.5, 0.0625, 0.5, 0.125, 0.4688, 0.125, 0.4688, 0.0625, 0.5, 0.5, 0.5, 0.5625, 0.4688, 0.5625, 0.4687, 0.5, 0.4844, 0.0, 0.5, 0.0625, 0.4688, 0.0625, 0.5, 0.4375, 0.5, 0.5, 0.4687, 0.5, 0.4688, 0.4375, 0.5, 0.375, 0.5, 0.4375, 0.4688, 0.4375, 0.4688, 0.375, 0.5, 0.3188, 0.5, 0.375, 0.4688, 0.375, 0.4688, 0.3188, 0.5, 0.25, 0.5, 0.3125, 0.4687, 0.3125, 0.4688, 0.25, 0.4688, 0.75, 0.5, 0.75, 0.5, 0.75, 0.4688, 0.75, 0.5, 0.1875, 0.5, 0.25, 0.4688, 0.25, 0.4688, 0.1875, 0.4688, 0.375, 0.4688, 0.4375, 0.4375, 0.4375, 0.4375, 0.375, 0.4688, 0.3188, 0.4688, 0.375, 0.4375, 0.375, 0.4375, 0.3188, 0.4688, 0.25, 0.4687, 0.3125, 0.4375, 0.3125, 0.4375, 0.25, 0.4375, 0.75, 0.4688, 0.75, 0.4688, 0.75, 0.4375, 0.75, 0.4688, 0.1875, 0.4688, 0.25, 0.4375, 0.25, 0.4375, 0.1875, 0.4688, 0.625, 0.4687, 0.6875, 0.4375, 0.6875, 0.4375, 0.625, 0.4688, 0.125, 0.4688, 0.1875, 0.4375, 0.1875, 0.4375, 0.125, 0.4688, 0.5625, 0.4688, 0.625, 0.4375, 0.625, 0.4375, 0.5625, 0.4688, 0.0625, 0.4688, 0.125, 0.4375, 0.125, 0.4375, 0.0625, 0.4687, 0.5, 0.4688, 0.5625, 0.4375, 0.5625, 0.4375, 0.5, 0.4531, 0.0, 0.4688, 0.0625, 0.4375, 0.0625, 0.4688, 0.4375, 0.4687, 0.5, 0.4375, 0.5, 0.4375, 0.4375, 0.4375, 0.125, 0.4375, 0.1875, 0.4062, 0.1875, 0.4062, 0.125, 0.4375, 0.5625, 0.4375, 0.625, 0.4062, 0.625, 0.4062, 0.5625, 0.4375, 0.0625, 0.4375, 0.125, 0.4062, 0.125, 0.4062, 0.0625, 0.4375, 0.5, 0.4375, 0.5625, 0.4062, 0.5625, 0.4062, 0.5, 0.4219, 0.0, 0.4375, 0.0625, 0.4062, 0.0625, 0.4375, 0.4375, 0.4375, 0.5, 0.4062, 0.5, 0.4062, 0.4375, 0.4375, 0.375, 0.4375, 0.4375, 0.4062, 0.4375, 0.4062, 0.375, 0.4375, 0.3188, 0.4375, 0.375, 0.4062, 0.375, 0.4062, 0.3188, 0.4375, 0.25, 0.4375, 0.3125, 0.4062, 0.3125, 0.4062, 0.25, 0.4062, 0.75, 0.4375, 0.75, 0.4375, 0.75, 0.4062, 0.75, 0.4375, 0.1875, 0.4375, 0.25, 0.4062, 0.25, 0.4062, 0.1875, 0.4375, 0.625, 0.4375, 0.6875, 0.4062, 0.6875, 0.4062, 0.625, 0.4062, 0.3188, 0.4062, 0.375, 0.375, 0.375, 0.375, 0.3188, 0.4062, 0.25, 0.4062, 0.3125, 0.375, 0.3125, 0.375, 0.25, 0.375, 0.75, 0.4062, 0.75, 0.4062, 0.75, 0.375, 0.75, 0.4062, 0.1875, 0.4062, 0.25, 0.375, 0.25, 0.375, 0.1875, 0.4062, 0.625, 0.4062, 0.6875, 0.375, 0.6875, 0.375, 0.625, 0.4062, 0.125, 0.4062, 0.1875, 0.375, 0.1875, 0.375, 0.125, 0.4062, 0.5625, 0.4062, 0.625, 0.375, 0.625, 0.375, 0.5625, 0.4062, 0.0625, 0.4062, 0.125, 0.375, 0.125, 0.375, 0.0625, 0.4062, 0.5, 0.4062, 0.5625, 0.375, 0.5625, 0.375, 0.5, 0.3906, 0.0, 0.4062, 0.0625, 0.375, 0.0625, 0.4062, 0.4375, 0.4062, 0.5, 0.375, 0.5, 0.375, 0.4375, 0.4062, 0.375, 0.4062, 0.4375, 0.375, 0.4375, 0.375, 0.375, 0.375, 0.0625, 0.375, 0.125, 0.3438, 0.125, 0.3438, 0.0625, 0.375, 0.5, 0.375, 0.5625, 0.3438, 0.5625, 0.3437, 0.5, 0.3594, 0.0, 0.375, 0.0625, 0.3438, 0.0625, 0.375, 0.4375, 0.375, 0.5, 0.3437, 0.5, 0.3438, 0.4375, 0.375, 0.375, 0.375, 0.4375, 0.3438, 0.4375, 0.3438, 0.375, 0.375, 0.3188, 0.375, 0.375, 0.3438, 0.375, 0.3438, 0.3188, 0.375, 0.25, 0.375, 0.3125, 0.3438, 0.3125, 0.3438, 0.25, 0.3438, 0.75, 0.375, 0.75, 0.375, 0.75, 0.3438, 0.75, 0.375, 0.1875, 0.375, 0.25, 0.3438, 0.25, 0.3438, 0.1875, 0.375, 0.625, 0.375, 0.6875, 0.3438, 0.6875, 0.3438, 0.625, 0.375, 0.125, 0.375, 0.1875, 0.3438, 0.1875, 0.3438, 0.125, 0.375, 0.5625, 0.375, 0.625, 0.3438, 0.625, 0.3438, 0.5625, 0.3438, 0.25, 0.3438, 0.3125, 0.3125, 0.3125, 0.3125, 0.25, 0.3125, 0.75, 0.3438, 0.75, 0.3438, 0.75, 0.3125, 0.75, 0.3438, 0.1875, 0.3438, 0.25, 0.3125, 0.25, 0.3125, 0.1875, 0.3438, 0.625, 0.3438, 0.6875, 0.3125, 0.6875, 0.3125, 0.625, 0.3438, 0.125, 0.3438, 0.1875, 0.3125, 0.1875, 0.3125, 0.125, 0.3438, 0.5625, 0.3438, 0.625, 0.3125, 0.625, 0.3125, 0.5625, 0.3438, 0.0625, 0.3438, 0.125, 0.3125, 0.125, 0.3125, 0.0625, 0.3437, 0.5, 0.3438, 0.5625, 0.3125, 0.5625, 0.3125, 0.5, 0.3281, 0.0, 0.3438, 0.0625, 0.3125, 0.0625, 0.3438, 0.4375, 0.3437, 0.5, 0.3125, 0.5, 0.3125, 0.4375, 0.3438, 0.375, 0.3438, 0.4375, 0.3125, 0.4375, 0.3125, 0.375, 0.3438, 0.3188, 0.3438, 0.375, 0.3125, 0.375, 0.3125, 0.3188, 0.3125, 0.5, 0.3125, 0.5625, 0.2812, 0.5625, 0.2812, 0.5, 0.2969, 0.0, 0.3125, 0.0625, 0.2812, 0.0625, 0.3125, 0.4375, 0.3125, 0.5, 0.2812, 0.5, 0.2812, 0.4375, 0.3125, 0.375, 0.3125, 0.4375, 0.2812, 0.4375, 0.2812, 0.375, 0.3125, 0.3188, 0.3125, 0.375, 0.2812, 0.375, 0.2812, 0.3188, 0.3125, 0.25, 0.3125, 0.3125, 0.2812, 0.3125, 0.2812, 0.25, 0.2812, 0.75, 0.3125, 0.75, 0.3125, 0.75, 0.2812, 0.75, 0.3125, 0.1875, 0.3125, 0.25, 0.2812, 0.25, 0.2812, 0.1875, 0.3125, 0.625, 0.3125, 0.6875, 0.2812, 0.6875, 0.2812, 0.625, 0.3125, 0.125, 0.3125, 0.1875, 0.2812, 0.1875, 0.2812, 0.125, 0.3125, 0.5625, 0.3125, 0.625, 0.2812, 0.625, 0.2812, 0.5625, 0.3125, 0.0625, 0.3125, 0.125, 0.2812, 0.125, 0.2812, 0.0625, 0.2812, 0.25, 0.2812, 0.3125, 0.25, 0.3125, 0.25, 0.25, 0.25, 0.75, 0.2812, 0.75, 0.2812, 0.75, 0.25, 0.75, 0.2812, 0.1875, 0.2812, 0.25, 0.25, 0.25, 0.25, 0.1875, 0.2812, 0.625, 0.2812, 0.6875, 0.25, 0.6875, 0.25, 0.625, 0.2812, 0.125, 0.2812, 0.1875, 0.25, 0.1875, 0.25, 0.125, 0.2812, 0.5625, 0.2812, 0.625, 0.25, 0.625, 0.25, 0.5625, 0.2812, 0.0625, 0.2812, 0.125, 0.25, 0.125, 0.25, 0.0625, 0.2812, 0.5, 0.2812, 0.5625, 0.25, 0.5625, 0.25, 0.5, 0.2656, 0.0, 0.2812, 0.0625, 0.25, 0.0625, 0.2812, 0.4375, 0.2812, 0.5, 0.25, 0.5, 0.25, 0.4375, 0.2812, 0.375, 0.2812, 0.4375, 0.25, 0.4375, 0.25, 0.375, 0.2812, 0.3188, 0.2812, 0.375, 0.25, 0.375, 0.25, 0.3188, 0.2344, 0.0, 0.25, 0.0625, 0.2188, 0.0625, 0.25, 0.4375, 0.25, 0.5, 0.2187, 0.5, 0.2188, 0.4375, 0.25, 0.375, 0.25, 0.4375, 0.2188, 0.4375, 0.2188, 0.375, 0.25, 0.3188, 0.25, 0.375, 0.2188, 0.375, 0.2188, 0.3188, 0.25, 0.25, 0.25, 0.3125, 0.2188, 0.3125, 0.2188, 0.25, 0.2188, 0.75, 0.25, 0.75, 0.25, 0.75, 0.2188, 0.75, 0.25, 0.1875, 0.25, 0.25, 0.2188, 0.25, 0.2188, 0.1875, 0.25, 0.625, 0.25, 0.6875, 0.2188, 0.6875, 0.2188, 0.625, 0.25, 0.125, 0.25, 0.1875, 0.2188, 0.1875, 0.2188, 0.125, 0.25, 0.5625, 0.25, 0.625, 0.2188, 0.625, 0.2188, 0.5625, 0.25, 0.0625, 0.25, 0.125, 0.2188, 0.125, 0.2188, 0.0625, 0.25, 0.5, 0.25, 0.5625, 0.2188, 0.5625, 0.2187, 0.5, 0.1875, 0.75, 0.2188, 0.75, 0.2188, 0.75, 0.1875, 0.75, 0.2188, 0.1875, 0.2188, 0.25, 0.1875, 0.25, 0.1875, 0.1875, 0.2188, 0.625, 0.2188, 0.6875, 0.1875, 0.6875, 0.1875, 0.625, 0.2188, 0.125, 0.2188, 0.1875, 0.1875, 0.1875, 0.1875, 0.125, 0.2188, 0.5625, 0.2188, 0.625, 0.1875, 0.625, 0.1875, 0.5625, 0.2188, 0.0625, 0.2188, 0.125, 0.1875, 0.125, 0.1875, 0.0625, 0.2187, 0.5, 0.2188, 0.5625, 0.1875, 0.5625, 0.1875, 0.5, 0.2031, 0.0, 0.2188, 0.0625, 0.1875, 0.0625, 0.2188, 0.4375, 0.2187, 0.5, 0.1875, 0.5, 0.1875, 0.4375, 0.2188, 0.375, 0.2188, 0.4375, 0.1875, 0.4375, 0.1875, 0.375, 0.2188, 0.3188, 0.2188, 0.375, 0.1875, 0.375, 0.1875, 0.3188, 0.2188, 0.25, 0.2188, 0.3125, 0.1875, 0.3125, 0.1875, 0.25, 0.1875, 0.4375, 0.1875, 0.5, 0.1562, 0.5, 0.1562, 0.4375, 0.1875, 0.375, 0.1875, 0.4375, 0.1562, 0.4375, 0.1563, 0.375, 0.1875, 0.3188, 0.1875, 0.375, 0.1563, 0.375, 0.1562, 0.3188, 0.1875, 0.25, 0.1875, 0.3125, 0.1562, 0.3125, 0.1562, 0.25, 0.1562, 0.75, 0.1875, 0.75, 0.1875, 0.75, 0.1562, 0.75, 0.1875, 0.1875, 0.1875, 0.25, 0.1562, 0.25, 0.1562, 0.1875, 0.1875, 0.625, 0.1875, 0.6875, 0.1562, 0.6875, 0.1563, 0.625, 0.1875, 0.125, 0.1875, 0.1875, 0.1562, 0.1875, 0.1562, 0.125, 0.1875, 0.5625, 0.1875, 0.625, 0.1563, 0.625, 0.1562, 0.5625, 0.1875, 0.0625, 0.1875, 0.125, 0.1562, 0.125, 0.1563, 0.0625, 0.1875, 0.5, 0.1875, 0.5625, 0.1562, 0.5625, 0.1562, 0.5, 0.1719, 0.0, 0.1875, 0.0625, 0.1563, 0.0625, 0.1562, 0.1875, 0.1562, 0.25, 0.125, 0.25, 0.125, 0.1875, 0.1563, 0.625, 0.1562, 0.6875, 0.125, 0.6875, 0.125, 0.625, 0.1562, 0.125, 0.1562, 0.1875, 0.125, 0.1875, 0.125, 0.125, 0.1562, 0.5625, 0.1563, 0.625, 0.125, 0.625, 0.125, 0.5625, 0.1563, 0.0625, 0.1562, 0.125, 0.125, 0.125, 0.125, 0.0625, 0.1562, 0.5, 0.1562, 0.5625, 0.125, 0.5625, 0.125, 0.5, 0.1406, 0.0, 0.1563, 0.0625, 0.125, 0.0625, 0.1562, 0.4375, 0.1562, 0.5, 0.125, 0.5, 0.125, 0.4375, 0.1563, 0.375, 0.1562, 0.4375, 0.125, 0.4375, 0.125, 0.375, 0.1562, 0.3188, 0.1563, 0.375, 0.125, 0.375, 0.125, 0.3188, 0.1562, 0.25, 0.1562, 0.3125, 0.125, 0.3125, 0.125, 0.25, 0.125, 0.75, 0.1562, 0.75, 0.1562, 0.75, 0.125, 0.75, 0.125, 0.375, 0.125, 0.4375, 0.09375, 0.4375, 0.09375, 0.375, 0.125, 0.3188, 0.125, 0.375, 0.09375, 0.375, 0.09375, 0.3188, 0.125, 0.25, 0.125, 0.3125, 0.09375, 0.3125, 0.09375, 0.25, 0.09375, 0.75, 0.125, 0.75, 0.125, 0.75, 0.09375, 0.75, 0.125, 0.1875, 0.125, 0.25, 0.09375, 0.25, 0.09375, 0.1875, 0.125, 0.625, 0.125, 0.6875, 0.09375, 0.6875, 0.09375, 0.625, 0.125, 0.125, 0.125, 0.1875, 0.09375, 0.1875, 0.09375, 0.125, 0.125, 0.5625, 0.125, 0.625, 0.09375, 0.625, 0.09375, 0.5625, 0.125, 0.0625, 0.125, 0.125, 0.09375, 0.125, 0.09375, 0.0625, 0.125, 0.5, 0.125, 0.5625, 0.09375, 0.5625, 0.09375, 0.5, 0.1094, 0.0, 0.125, 0.0625, 0.09375, 0.0625, 0.125, 0.4375, 0.125, 0.5, 0.09375, 0.5, 0.09375, 0.4375, 0.09375, 0.125, 0.09375, 0.1875, 0.0625, 0.1875, 0.0625, 0.125, 0.09375, 0.5625, 0.09375, 0.625, 0.0625, 0.625, 0.0625, 0.5625, 0.09375, 0.0625, 0.09375, 0.125, 0.0625, 0.125, 0.0625, 0.0625, 0.09375, 0.5, 0.09375, 0.5625, 0.0625, 0.5625, 0.0625, 0.5, 0.07812, 0.0, 0.09375, 0.0625, 0.0625, 0.0625, 0.09375, 0.4375, 0.09375, 0.5, 0.0625, 0.5, 0.0625, 0.4375, 0.09375, 0.375, 0.09375, 0.4375, 0.0625, 0.4375, 0.0625, 0.375, 0.09375, 0.3188, 0.09375, 0.375, 0.0625, 0.375, 0.0625, 0.3188, 0.09375, 0.25, 0.09375, 0.3125, 0.0625, 0.3125, 0.0625, 0.25, 0.0625, 0.75, 0.09375, 0.75, 0.09375, 0.75, 0.0625, 0.75, 0.09375, 0.1875, 0.09375, 0.25, 0.0625, 0.25, 0.0625, 0.1875, 0.09375, 0.625, 0.09375, 0.6875, 0.0625, 0.6875, 0.0625, 0.625, 0.0625, 0.3188, 0.0625, 0.375, 0.03125, 0.375, 0.03125, 0.3188, 0.0625, 0.25, 0.0625, 0.3125, 0.03125, 0.3125, 0.03125, 0.25, 0.03125, 0.75, 0.0625, 0.75, 0.0625, 0.75, 0.03125, 0.75, 0.0625, 0.1875, 0.0625, 0.25, 0.03125, 0.25, 0.03125, 0.1875, 0.0625, 0.625, 0.0625, 0.6875, 0.03125, 0.6875, 0.03125, 0.625, 0.0625, 0.125, 0.0625, 0.1875, 0.03125, 0.1875, 0.03125, 0.125, 0.0625, 0.5625, 0.0625, 0.625, 0.03125, 0.625, 0.03125, 0.5625, 0.0625, 0.0625, 0.0625, 0.125, 0.03125, 0.125, 0.03125, 0.0625, 0.0625, 0.5, 0.0625, 0.5625, 0.03125, 0.5625, 0.03125, 0.5, 0.04687, 0.0, 0.0625, 0.0625, 0.03125, 0.0625, 0.0625, 0.4375, 0.0625, 0.5, 0.03125, 0.5, 0.03125, 0.4375, 0.0625, 0.375, 0.0625, 0.4375, 0.03125, 0.4375, 0.03125, 0.375, 0.03125, 0.5625, 0.03125, 0.625, 0.0, 0.625, 0.0, 0.5625, 0.03125, 0.0625, 0.03125, 0.125, 0.0, 0.125, 0.0, 0.0625, 0.03125, 0.5, 0.03125, 0.5625, 0.0, 0.5625, 0.0, 0.5, 0.01562, 0.0, 0.03125, 0.0625, 0.0, 0.0625, 0.03125, 0.4375, 0.03125, 0.5, 0.0, 0.5, 0.0, 0.4375, 0.03125, 0.375, 0.03125, 0.4375, 0.0, 0.4375, 0.0, 0.375, 0.03125, 0.3188, 0.03125, 0.375, 0.0, 0.375, 0.0, 0.3188, 0.03125, 0.25, 0.03125, 0.3125, 0.0, 0.3125, 0.0, 0.25, 0.0, 0.75, 0.03125, 0.75, 0.03125, 0.75, 0.0, 0.75, 0.03125, 0.1875, 0.03125, 0.25, 0.0, 0.25, 0.0, 0.1875, 0.03125, 0.625, 0.03125, 0.6875, 0.0, 0.6875, 0.0, 0.625, 0.03125, 0.125, 0.03125, 0.1875, 0.0, 0.1875, 0.0, 0.125, 1.0, 0.3188, 1.0, 0.375, 0.9688, 0.375, 0.9687, 0.3188, 1.0, 0.25, 1.0, 0.3125, 0.9687, 0.3125, 0.9688, 0.25, 0.9688, 0.75, 1.0, 0.75, 1.0, 0.75, 0.9688, 0.75, 1.0, 0.1875, 1.0, 0.25, 0.9688, 0.25, 0.9687, 0.1875, 1.0, 0.625, 1.0, 0.6875, 0.9687, 0.6875, 0.9688, 0.625, 1.0, 0.125, 1.0, 0.1875, 0.9687, 0.1875, 0.9687, 0.125, 1.0, 0.5625, 1.0, 0.625, 0.9688, 0.625, 0.9687, 0.5625, 1.0, 0.0625, 1.0, 0.125, 0.9687, 0.125, 0.9688, 0.0625, 1.0, 0.5, 1.0, 0.5625, 0.9687, 0.5625, 0.9687, 0.5, 0.9844, 0.0, 1.0, 0.0625, 0.9688, 0.0625, 1.0, 0.4375, 1.0, 0.5, 0.9687, 0.5, 0.9687, 0.4375, 1.0, 0.375, 1.0, 0.4375, 0.9687, 0.4375, 0.9688, 0.375, 0.9688, 0.0625, 0.9687, 0.125, 0.9375, 0.125, 0.9375, 0.0625, 0.9687, 0.5, 0.9687, 0.5625, 0.9375, 0.5625, 0.9375, 0.5, 0.9531, 0.0, 0.9688, 0.0625, 0.9375, 0.0625, 0.9687, 0.4375, 0.9687, 0.5, 0.9375, 0.5, 0.9375, 0.4375, 0.9688, 0.375, 0.9687, 0.4375, 0.9375, 0.4375, 0.9375, 0.375, 0.9687, 0.3188, 0.9688, 0.375, 0.9375, 0.375, 0.9375, 0.3188, 0.9688, 0.25, 0.9687, 0.3125, 0.9375, 0.3125, 0.9375, 0.25, 0.9375, 0.75, 0.9688, 0.75, 0.9688, 0.75, 0.9375, 0.75, 0.9687, 0.1875, 0.9688, 0.25, 0.9375, 0.25, 0.9375, 0.1875, 0.9688, 0.625, 0.9687, 0.6875, 0.9375, 0.6875, 0.9375, 0.625, 0.9687, 0.125, 0.9687, 0.1875, 0.9375, 0.1875, 0.9375, 0.125, 0.9687, 0.5625, 0.9688, 0.625, 0.9375, 0.625, 0.9375, 0.5625, 0.9375, 0.25, 0.9375, 0.3125, 0.9062, 0.3125, 0.9062, 0.25, 0.9062, 0.75, 0.9375, 0.75, 0.9375, 0.75, 0.9062, 0.75, 0.9375, 0.1875, 0.9375, 0.25, 0.9062, 0.25, 0.9062, 0.1875, 0.9375, 0.625, 0.9375, 0.6875, 0.9062, 0.6875, 0.9062, 0.625, 0.9375, 0.125, 0.9375, 0.1875, 0.9062, 0.1875, 0.9062, 0.125, 0.9375, 0.5625, 0.9375, 0.625, 0.9062, 0.625, 0.9062, 0.5625, 0.9375, 0.0625, 0.9375, 0.125, 0.9062, 0.125, 0.9062, 0.0625, 0.9375, 0.5, 0.9375, 0.5625, 0.9062, 0.5625, 0.9062, 0.5, 0.9219, 0.0, 0.9375, 0.0625, 0.9062, 0.0625, 0.9375, 0.4375, 0.9375, 0.5, 0.9062, 0.5, 0.9062, 0.4375, 0.9375, 0.375, 0.9375, 0.4375, 0.9062, 0.4375, 0.9062, 0.375, 0.9375, 0.3188, 0.9375, 0.375, 0.9062, 0.375, 0.9062, 0.3188, 0.9062, 0.5, 0.9062, 0.5625, 0.875, 0.5625, 0.875, 0.5, 0.8906, 0.0, 0.9062, 0.0625, 0.875, 0.0625, 0.9062, 0.4375, 0.9062, 0.5, 0.875, 0.5, 0.875, 0.4375, 0.9062, 0.375, 0.9062, 0.4375, 0.875, 0.4375, 0.875, 0.375, 0.9062, 0.3188, 0.9062, 0.375, 0.875, 0.375, 0.875, 0.3188, 0.9062, 0.25, 0.9062, 0.3125, 0.875, 0.3125, 0.875, 0.25, 0.875, 0.75, 0.9062, 0.75, 0.9062, 0.75, 0.875, 0.75, 0.9062, 0.1875, 0.9062, 0.25, 0.875, 0.25, 0.875, 0.1875, 0.9062, 0.625, 0.9062, 0.6875, 0.875, 0.6875, 0.875, 0.625, 0.9062, 0.125, 0.9062, 0.1875, 0.875, 0.1875, 0.875, 0.125, 0.9062, 0.5625, 0.9062, 0.625, 0.875, 0.625, 0.875, 0.5625, 0.9062, 0.0625, 0.9062, 0.125, 0.875, 0.125, 0.875, 0.0625, 0.875, 0.25, 0.875, 0.3125, 0.8437, 0.3125, 0.8438, 0.25, 0.8438, 0.75, 0.875, 0.75, 0.875, 0.75, 0.8438, 0.75, 0.875, 0.1875, 0.875, 0.25, 0.8438, 0.25, 0.8437, 0.1875, 0.875, 0.625, 0.875, 0.6875, 0.8437, 0.6875, 0.8438, 0.625, 0.875, 0.125, 0.875, 0.1875, 0.8437, 0.1875, 0.8438, 0.125, 0.875, 0.5625, 0.875, 0.625, 0.8438, 0.625, 0.8437, 0.5625, 0.875, 0.0625, 0.875, 0.125, 0.8438, 0.125, 0.8438, 0.0625, 0.875, 0.5, 0.875, 0.5625, 0.8437, 0.5625, 0.8437, 0.5, 0.8594, 0.0, 0.875, 0.0625, 0.8438, 0.0625, 0.875, 0.4375, 0.875, 0.5, 0.8437, 0.5, 0.8437, 0.4375, 0.875, 0.375, 0.875, 0.4375, 0.8437, 0.4375, 0.8438, 0.375, 0.875, 0.3188, 0.875, 0.375, 0.8438, 0.375, 0.8438, 0.3188, 0.8281, 0.0, 0.8438, 0.0625, 0.8125, 0.0625, 0.8437, 0.4375, 0.8437, 0.5, 0.8125, 0.5, 0.8125, 0.4375, 0.8438, 0.375, 0.8437, 0.4375, 0.8125, 0.4375, 0.8125, 0.375, 0.8438, 0.3188, 0.8438, 0.375, 0.8125, 0.375, 0.8125, 0.3188, 0.8438, 0.25, 0.8437, 0.3125, 0.8125, 0.3125, 0.8125, 0.25, 0.8125, 0.75, 0.8438, 0.75, 0.8438, 0.75, 0.8125, 0.75, 0.8437, 0.1875, 0.8438, 0.25, 0.8125, 0.25, 0.8125, 0.1875, 0.8438, 0.625, 0.8437, 0.6875, 0.8125, 0.6875, 0.8125, 0.625, 0.8438, 0.125, 0.8437, 0.1875, 0.8125, 0.1875, 0.8125, 0.125, 0.8437, 0.5625, 0.8438, 0.625, 0.8125, 0.625, 0.8125, 0.5625, 0.8438, 0.0625, 0.8438, 0.125, 0.8125, 0.125, 0.8125, 0.0625, 0.8437, 0.5, 0.8437, 0.5625, 0.8125, 0.5625, 0.8125, 0.5, 0.8125, 0.1875, 0.8125, 0.25, 0.7812, 0.25, 0.7812, 0.1875, 0.8125, 0.625, 0.8125, 0.6875, 0.7812, 0.6875, 0.7812, 0.625, 0.8125, 0.125, 0.8125, 0.1875, 0.7812, 0.1875, 0.7812, 0.125, 0.8125, 0.5625, 0.8125, 0.625, 0.7812, 0.625, 0.7812, 0.5625, 0.8125, 0.0625, 0.8125, 0.125, 0.7812, 0.125, 0.7812, 0.0625, 0.8125, 0.5, 0.8125, 0.5625, 0.7812, 0.5625, 0.7812, 0.5, 0.7969, 0.0, 0.8125, 0.0625, 0.7812, 0.0625, 0.8125, 0.4375, 0.8125, 0.5, 0.7812, 0.5, 0.7812, 0.4375, 0.8125, 0.375, 0.8125, 0.4375, 0.7812, 0.4375, 0.7812, 0.375, 0.8125, 0.3188, 0.8125, 0.375, 0.7812, 0.375, 0.7812, 0.3188, 0.8125, 0.25, 0.8125, 0.3125, 0.7812, 0.3125, 0.7812, 0.25, 0.7812, 0.75, 0.8125, 0.75, 0.8125, 0.75, 0.7812, 0.75, 0.7812, 0.375, 0.7812, 0.4375, 0.75, 0.4375, 0.75, 0.375, 0.7812, 0.3188, 0.7812, 0.375, 0.75, 0.375, 0.75, 0.3188, 0.7812, 0.25, 0.7812, 0.3125, 0.75, 0.3125, 0.75, 0.25, 0.75, 0.75, 0.7812, 0.75, 0.7812, 0.75, 0.75, 0.75, 0.7812, 0.1875, 0.7812, 0.25, 0.75, 0.25, 0.75, 0.1875, 0.7812, 0.625, 0.7812, 0.6875, 0.75, 0.6875, 0.75, 0.625, 0.7812, 0.125, 0.7812, 0.1875, 0.75, 0.1875, 0.75, 0.125, 0.7812, 0.5625, 0.7812, 0.625, 0.75, 0.625, 0.75, 0.5625, 0.7812, 0.0625, 0.7812, 0.125, 0.75, 0.125, 0.75, 0.0625, 0.7812, 0.5, 0.7812, 0.5625, 0.75, 0.5625, 0.75, 0.5, 0.7656, 0.0, 0.7812, 0.0625, 0.75, 0.0625, 0.7812, 0.4375, 0.7812, 0.5, 0.75, 0.5, 0.75, 0.4375, 0.7812, 0.3125, 0.7812, 0.3188, 0.75, 0.3188, 0.75, 0.3125, 0.8125, 0.3125, 0.8125, 0.3188, 0.7812, 0.3188, 0.7812, 0.3125, 0.8437, 0.3125, 0.8438, 0.3188, 0.8125, 0.3188, 0.8125, 0.3125, 0.875, 0.3125, 0.875, 0.3188, 0.8438, 0.3188, 0.8437, 0.3125, 0.9062, 0.3125, 0.9062, 0.3188, 0.875, 0.3188, 0.875, 0.3125, 0.9375, 0.3125, 0.9375, 0.3188, 0.9062, 0.3188, 0.9062, 0.3125, 0.9687, 0.3125, 0.9687, 0.3188, 0.9375, 0.3188, 0.9375, 0.3125, 1.0, 0.3125, 1.0, 0.3188, 0.9687, 0.3188, 0.9687, 0.3125, 0.03125, 0.3125, 0.03125, 0.3188, 0.0, 0.3188, 0.0, 0.3125, 0.0625, 0.3125, 0.0625, 0.3188, 0.03125, 0.3188, 0.03125, 0.3125, 0.09375, 0.3125, 0.09375, 0.3188, 0.0625, 0.3188, 0.0625, 0.3125, 0.125, 0.3125, 0.125, 0.3188, 0.09375, 0.3188, 0.09375, 0.3125, 0.1562, 0.3125, 0.1562, 0.3188, 0.125, 0.3188, 0.125, 0.3125, 0.1875, 0.3125, 0.1875, 0.3188, 0.1562, 0.3188, 0.1562, 0.3125, 0.2188, 0.3125, 0.2188, 0.3188, 0.1875, 0.3188, 0.1875, 0.3125, 0.25, 0.3125, 0.25, 0.3188, 0.2188, 0.3188, 0.2188, 0.3125, 0.2812, 0.3125, 0.2812, 0.3188, 0.25, 0.3188, 0.25, 0.3125, 0.3125, 0.3125, 0.3125, 0.3188, 0.2812, 0.3188, 0.2812, 0.3125, 0.3438, 0.3125, 0.3438, 0.3188, 0.3125, 0.3188, 0.3125, 0.3125, 0.375, 0.3125, 0.375, 0.3188, 0.3438, 0.3188, 0.3438, 0.3125, 0.4062, 0.3125, 0.4062, 0.3188, 0.375, 0.3188, 0.375, 0.3125, 0.4375, 0.3125, 0.4375, 0.3188, 0.4062, 0.3188, 0.4062, 0.3125, 0.4687, 0.3125, 0.4688, 0.3188, 0.4375, 0.3188, 0.4375, 0.3125, 0.5, 0.3125, 0.5, 0.3188, 0.4688, 0.3188, 0.4687, 0.3125, 0.5312, 0.3125, 0.5312, 0.3188, 0.5, 0.3188, 0.5, 0.3125, 0.5625, 0.3125, 0.5625, 0.3188, 0.5312, 0.3188, 0.5312, 0.3125, 0.5938, 0.3125, 0.5938, 0.3188, 0.5625, 0.3188, 0.5625, 0.3125, 0.625, 0.3125, 0.625, 0.3188, 0.5938, 0.3188, 0.5938, 0.3125, 0.6562, 0.3125, 0.6562, 0.3188, 0.625, 0.3188, 0.625, 0.3125, 0.6875, 0.3125, 0.6875, 0.3188, 0.6562, 0.3188, 0.6562, 0.3125, 0.7188, 0.3125, 0.7188, 0.3188, 0.6875, 0.3188, 0.6875, 0.3125, 0.75, 0.3125, 0.75, 0.3188, 0.7188, 0.3188, 0.7188, 0.3125, 0.3125, 0.6875, 0.3125, 0.7165, 0.2812, 0.7165, 0.2812, 0.6875, 0.8437, 0.6875, 0.8438, 0.7165, 0.8125, 0.7165, 0.8125, 0.6875, 0.7812, 0.6875, 0.7812, 0.7165, 0.75, 0.7165, 0.75, 0.6875, 0.9687, 0.6875, 0.9688, 0.7165, 0.9375, 0.7165, 0.9375, 0.6875, 0.2812, 0.6875, 0.2812, 0.7165, 0.25, 0.7165, 0.25, 0.6875, 0.4687, 0.6875, 0.4687, 0.7165, 0.4375, 0.7165, 0.4375, 0.6875, 0.9375, 0.6875, 0.9375, 0.7165, 0.9062, 0.7165, 0.9062, 0.6875, 0.125, 0.6875, 0.125, 0.7165, 0.09375, 0.7165, 0.09375, 0.6875, 0.625, 0.6875, 0.625, 0.7165, 0.5938, 0.7165, 0.5938, 0.6875, 0.09375, 0.6875, 0.09375, 0.7165, 0.0625, 0.7165, 0.0625, 0.6875, 0.6562, 0.6875, 0.6562, 0.7165, 0.625, 0.7165, 0.625, 0.6875, 0.4375, 0.6875, 0.4375, 0.7165, 0.4062, 0.7165, 0.4062, 0.6875, 0.9062, 0.6875, 0.9062, 0.7165, 0.875, 0.7165, 0.875, 0.6875, 0.0625, 0.6875, 0.0625, 0.7165, 0.03125, 0.7165, 0.03125, 0.6875, 0.2188, 0.6875, 0.2188, 0.7165, 0.1875, 0.7165, 0.1875, 0.6875, 0.4062, 0.6875, 0.4062, 0.7165, 0.375, 0.7165, 0.375, 0.6875, 0.875, 0.6875, 0.875, 0.7165, 0.8438, 0.7165, 0.8437, 0.6875, 0.6875, 0.75, 0.7188, 0.75, 0.7188, 0.75, 0.6875, 0.75, 0.5625, 0.6875, 0.5625, 0.7165, 0.5312, 0.7165, 0.5312, 0.6875, 0.5938, 0.6875, 0.5938, 0.7165, 0.5625, 0.7165, 0.5625, 0.6875, 0.25, 0.6875, 0.25, 0.7165, 0.2188, 0.7165, 0.2188, 0.6875, 0.03125, 0.6875, 0.03125, 0.7165, 0.0, 0.7165, 0.0, 0.6875, 0.375, 0.6875, 0.375, 0.7165, 0.3438, 0.7165, 0.3438, 0.6875, 0.3438, 0.6875, 0.3438, 0.7165, 0.3125, 0.7165, 0.3125, 0.6875, 0.5312, 0.6875, 0.5312, 0.7165, 0.5, 0.7165, 0.5, 0.6875, 1.0, 0.6875, 1.0, 0.7165, 0.9687, 0.7165, 0.9687, 0.6875, 0.1562, 0.6875, 0.1562, 0.7165, 0.125, 0.7165, 0.125, 0.6875, 0.8125, 0.6875, 0.8125, 0.7165, 0.7812, 0.7165, 0.7812, 0.6875, 0.75, 0.6875, 0.75, 0.7165, 0.7188, 0.7165, 0.7188, 0.6875, 0.5, 0.6875, 0.5, 0.7165, 0.4687, 0.7165, 0.4687, 0.6875, 0.1875, 0.6875, 0.1875, 0.7165, 0.1562, 0.7165, 0.1562, 0.6875, 0.6875, 0.7165, 0.7188, 0.7165, 0.7188, 0.75, 0.6875, 0.75, 0.6875, 0.75, 0.7188, 0.75, 0.7188, 0.75, 0.6875, 0.75, 0.6875, 0.75, 0.6562, 0.75, 0.6562, 0.75, 0.6875, 0.75, 0.6875, 0.75, 0.6562, 0.75, 0.6562, 0.7165, 0.6875, 0.7165, 0.625, 0.7165, 0.6562, 0.7165, 0.6562, 0.75, 0.625, 0.75, 0.625, 0.75, 0.6562, 0.75, 0.6562, 0.75, 0.625, 0.75, 0.625, 0.75, 0.5938, 0.75, 0.5938, 0.75, 0.625, 0.75, 0.625, 0.75, 0.5938, 0.75, 0.5938, 0.7165, 0.625, 0.7165, 0.5625, 0.7165, 0.5938, 0.7165, 0.5938, 0.75, 0.5625, 0.75, 0.5625, 0.75, 0.5938, 0.75, 0.5938, 0.75, 0.5625, 0.75, 0.5312, 0.7165, 0.5625, 0.7165, 0.5625, 0.75, 0.5312, 0.75, 0.5312, 0.75, 0.5625, 0.75, 0.5625, 0.75, 0.5312, 0.75, 0.5, 0.7165, 0.5312, 0.7165, 0.5312, 0.75, 0.5, 0.75, 0.5, 0.75, 0.5312, 0.75, 0.5312, 0.75, 0.5, 0.75, 0.4687, 0.7165, 0.5, 0.7165, 0.5, 0.75, 0.4688, 0.75, 0.4688, 0.75, 0.5, 0.75, 0.5, 0.75, 0.4688, 0.75, 0.4375, 0.7165, 0.4687, 0.7165, 0.4688, 0.75, 0.4375, 0.75, 0.4375, 0.75, 0.4688, 0.75, 0.4688, 0.75, 0.4375, 0.75, 0.4062, 0.7165, 0.4375, 0.7165, 0.4375, 0.75, 0.4062, 0.75, 0.4062, 0.75, 0.4375, 0.75, 0.4375, 0.75, 0.4062, 0.75, 0.375, 0.7165, 0.4062, 0.7165, 0.4062, 0.75, 0.375, 0.75, 0.375, 0.75, 0.4062, 0.75, 0.4062, 0.75, 0.375, 0.75, 0.3438, 0.7165, 0.375, 0.7165, 0.375, 0.75, 0.3438, 0.75, 0.3438, 0.75, 0.375, 0.75, 0.375, 0.75, 0.3438, 0.75, 0.3125, 0.7165, 0.3438, 0.7165, 0.3438, 0.75, 0.3125, 0.75, 0.3125, 0.75, 0.3438, 0.75, 0.3438, 0.75, 0.3125, 0.75, 0.2812, 0.7165, 0.3125, 0.7165, 0.3125, 0.75, 0.2812, 0.75, 0.2812, 0.75, 0.3125, 0.75, 0.3125, 0.75, 0.2812, 0.75, 0.2812, 0.75, 0.25, 0.75, 0.25, 0.75, 0.2812, 0.75, 0.2812, 0.75, 0.25, 0.75, 0.25, 0.7165, 0.2812, 0.7165, 0.2188, 0.7165, 0.25, 0.7165, 0.25, 0.75, 0.2188, 0.75, 0.2188, 0.75, 0.25, 0.75, 0.25, 0.75, 0.2188, 0.75, 0.2188, 0.75, 0.1875, 0.75, 0.1875, 0.75, 0.2188, 0.75, 0.2188, 0.75, 0.1875, 0.75, 0.1875, 0.7165, 0.2188, 0.7165, 0.1562, 0.7165, 0.1875, 0.7165, 0.1875, 0.75, 0.1562, 0.75, 0.1562, 0.75, 0.1875, 0.75, 0.1875, 0.75, 0.1562, 0.75, 0.125, 0.7165, 0.1562, 0.7165, 0.1562, 0.75, 0.125, 0.75, 0.125, 0.75, 0.1562, 0.75, 0.1562, 0.75, 0.125, 0.75, 0.09375, 0.7165, 0.125, 0.7165, 0.125, 0.75, 0.09375, 0.75, 0.09375, 0.75, 0.125, 0.75, 0.125, 0.75, 0.09375, 0.75, 0.0625, 0.7165, 0.09375, 0.7165, 0.09375, 0.75, 0.0625, 0.75, 0.0625, 0.75, 0.09375, 0.75, 0.09375, 0.75, 0.0625, 0.75, 0.03125, 0.7165, 0.0625, 0.7165, 0.0625, 0.75, 0.03125, 0.75, 0.03125, 0.75, 0.0625, 0.75, 0.0625, 0.75, 0.03125, 0.75, 0.0, 0.7165, 0.03125, 0.7165, 0.03125, 0.75, 0.0, 0.75, 0.0, 0.75, 0.03125, 0.75, 0.03125, 0.75, 0.0, 0.75, 0.9687, 0.7165, 1.0, 0.7165, 1.0, 0.75, 0.9688, 0.75, 0.9688, 0.75, 1.0, 0.75, 1.0, 0.75, 0.9688, 0.75, 0.9375, 0.7165, 0.9688, 0.7165, 0.9688, 0.75, 0.9375, 0.75, 0.9375, 0.75, 0.9688, 0.75, 0.9688, 0.75, 0.9375, 0.75, 0.9062, 0.7165, 0.9375, 0.7165, 0.9375, 0.75, 0.9062, 0.75, 0.9062, 0.75, 0.9375, 0.75, 0.9375, 0.75, 0.9062, 0.75, 0.875, 0.7165, 0.9062, 0.7165, 0.9062, 0.75, 0.875, 0.75, 0.875, 0.75, 0.9062, 0.75, 0.9062, 0.75, 0.875, 0.75, 0.875, 0.75, 0.8438, 0.75, 0.8438, 0.75, 0.875, 0.75, 0.875, 0.75, 0.8438, 0.75, 0.8438, 0.7165, 0.875, 0.7165, 0.8125, 0.7165, 0.8438, 0.7165, 0.8438, 0.75, 0.8125, 0.75, 0.8125, 0.75, 0.8438, 0.75, 0.8438, 0.75, 0.8125, 0.75, 0.7812, 0.7165, 0.8125, 0.7165, 0.8125, 0.75, 0.7812, 0.75, 0.7812, 0.75, 0.8125, 0.75, 0.8125, 0.75, 0.7812, 0.75, 0.75, 0.7165, 0.7812, 0.7165, 0.7812, 0.75, 0.75, 0.75, 0.75, 0.75, 0.7812, 0.75, 0.7812, 0.75, 0.75, 0.75, 0.7188, 0.7165, 0.75, 0.7165, 0.75, 0.75, 0.7188, 0.75, 0.7188, 0.75, 0.75, 0.75, 0.75, 0.75, 0.7188, 0.75, 0.7188, 0.6875, 0.7188, 0.7165, 0.6875, 0.7165, 0.6875, 0.6875])
me_sphere.update()
me_plane = bpy.data.meshes.new('Plane')
me_plane.from_pydata([(-3.971, -2.782, 0.0), (3.971, -2.782, 0.0), (-3.971, 2.782, 0.0), (3.971, 2.782, 0.0)], [], [(0, 1, 3, 2)])
me_plane.polygons.foreach_set('use_smooth', [True] * 1)
_uv = me_plane.uv_layers.new(name='UVMap')
_uv.uv.foreach_set('vector', [0.0, 0.0, 1.0, 0.0, 1.0, 1.0, 0.0, 1.0])
me_plane.update()
me_plane_001 = bpy.data.meshes.new('Plane.001')
me_plane_001.from_pydata([(-3.971, -2.782, 0.0), (3.971, -2.782, 0.0), (-3.971, 2.782, 0.0), (3.971, 2.782, 0.0)], [], [(0, 1, 3, 2)])
me_plane_001.polygons.foreach_set('use_smooth', [True] * 1)
_uv = me_plane_001.uv_layers.new(name='UVMap')
_uv.uv.foreach_set('vector', [0.0, 0.0, 1.0, 0.0, 1.0, 1.0, 0.0, 1.0])
me_plane_001.update()

# ---- objects
ob_sphere = bpy.data.objects.new('Sphere', me_sphere)
ob_plane = bpy.data.objects.new('Plane', me_plane)
ob_camera = bpy.data.objects.new('Camera', cam_camera_001)
ob_plane_001 = bpy.data.objects.new('Plane.001', me_plane_001)

# ---- transforms, parenting, visibility, modifiers, constraints
ob_sphere.location = (0.0, 0.0, 0.0)
_m = ob_sphere.modifiers.new('Solidify', 'SOLIDIFY')
_m.thickness = 0.045
_m = ob_sphere.modifiers.new('Subdivision', 'SUBSURF')
ob_plane.location = (0.0, 0.0, 0.0)
ob_camera.location = (0.5254, 6.162, 2.641)
ob_camera.rotation_euler = (1.225, -0.01047, 3.039)
ob_plane_001.location = (0.0, -5.579, 0.0)
ob_plane_001.rotation_euler = (1.571, -0.0, 0.0)

# ---- collection membership
col_collection.objects.link(ob_sphere)
col_collection.objects.link(ob_plane)
col_collection.objects.link(ob_camera)
col_collection.objects.link(ob_plane_001)

# ---- scene / render settings (as saved in the file)
scene.camera = ob_camera
scene.frame_start = 1; scene.frame_end = 250; scene.frame_set(1)
scene.render.engine = 'BLENDER_EEVEE_NEXT'
scene.cycles.sampling_pattern = 'TABULATED_SOBOL'
scene.view_settings.view_transform = 'Filmic'
bpy.context.view_layer.update()

# ---- added for rendering (the .blend has no usable light): sun
light_auto_sun = bpy.data.lights.new('AutoSun', 'SUN')
light_auto_sun.energy = 3.0
light_auto_sun.angle = 0.0523599
ob_auto_sun = bpy.data.objects.new('AutoSun', light_auto_sun)
scene.collection.objects.link(ob_auto_sun)
ob_auto_sun.rotation_euler = (0.872665, 0.174533, 0.523599)
bpy.context.view_layer.update()
